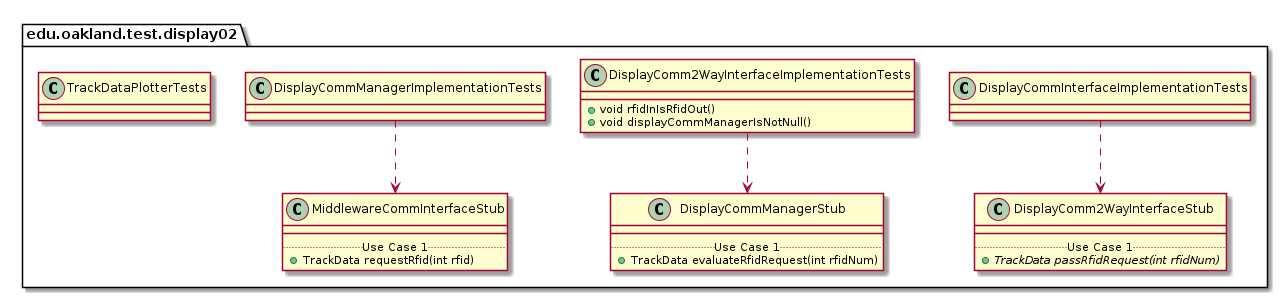

The diagram above was rendered by PlantUML. Its source (embedded in the PNG):
@startuml Display02TestPackage_InternalDependencies

package edu.oakland.test.display02 {
    
}


package edu.oakland.test.display02 {
    class DisplayCommInterfaceImplementationTests {

    }
}



package edu.oakland.test.display02 {
    class DisplayComm2WayInterfaceStub {
        __
        .. Use Case 1 ..
        {abstract} + TrackData passRfidRequest(int rfidNum)
    }
}

DisplayCommInterfaceImplementationTests ..> DisplayComm2WayInterfaceStub

package edu.oakland.test.display02 {
    class DisplayComm2WayInterfaceImplementationTests {
        + void rfidInIsRfidOut()
        + void displayCommManagerIsNotNull()
    }
}



package edu.oakland.test.display02 {
    class DisplayCommManagerStub {
        __
        .. Use Case 1 ..
        + TrackData evaluateRfidRequest(int rfidNum)
    }
}

DisplayComm2WayInterfaceImplementationTests ..> DisplayCommManagerStub

package edu.oakland.test.display02 {
    class DisplayCommManagerImplementationTests {

    }
}



package edu.oakland.test.display02 {
    class MiddlewareCommInterfaceStub {
        __
        .. Use Case 1 ..
        + TrackData requestRfid(int rfid)
    }
}

DisplayCommManagerImplementationTests ..> MiddlewareCommInterfaceStub

package edu.oakland.test.display02 {
    class TrackDataPlotterTests {

    }
}


@enduml